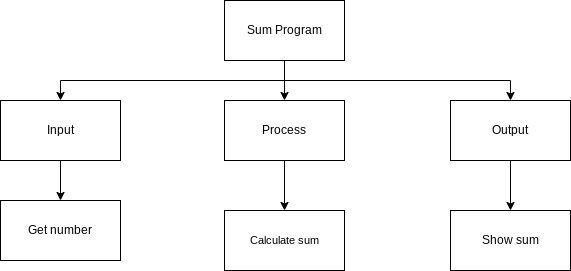

The diagram above was exported from draw.io. Its source (the exported page's mxGraphModel, read from the mxfile embedded in the PNG):
<mxGraphModel dx="1204" dy="741" grid="1" gridSize="10" guides="1" tooltips="1" connect="1" arrows="1" fold="1" page="1" pageScale="1" pageWidth="827" pageHeight="1169" math="0" shadow="0">
  <root>
    <mxCell id="0" />
    <mxCell id="1" parent="0" />
    <mxCell id="9" style="edgeStyle=orthogonalEdgeStyle;html=1;entryX=0.5;entryY=0;entryDx=0;entryDy=0;rounded=0;" parent="1" source="2" target="4" edge="1">
      <mxGeometry relative="1" as="geometry" />
    </mxCell>
    <mxCell id="10" style="edgeStyle=orthogonalEdgeStyle;shape=connector;rounded=0;html=1;entryX=0.5;entryY=0;entryDx=0;entryDy=0;labelBackgroundColor=default;fontFamily=Helvetica;fontSize=11;fontColor=default;endArrow=classic;strokeColor=default;" parent="1" source="2" target="3" edge="1">
      <mxGeometry relative="1" as="geometry">
        <Array as="points">
          <mxPoint x="414" y="200" />
          <mxPoint x="190" y="200" />
        </Array>
      </mxGeometry>
    </mxCell>
    <mxCell id="11" style="edgeStyle=orthogonalEdgeStyle;shape=connector;rounded=0;html=1;entryX=0.5;entryY=0;entryDx=0;entryDy=0;labelBackgroundColor=default;fontFamily=Helvetica;fontSize=11;fontColor=default;endArrow=classic;strokeColor=default;" parent="1" source="2" target="5" edge="1">
      <mxGeometry relative="1" as="geometry">
        <Array as="points">
          <mxPoint x="414" y="200" />
          <mxPoint x="640" y="200" />
        </Array>
      </mxGeometry>
    </mxCell>
    <mxCell id="2" value="Sum Program" style="rounded=0;whiteSpace=wrap;html=1;" parent="1" vertex="1">
      <mxGeometry x="354" y="120" width="120" height="60" as="geometry" />
    </mxCell>
    <mxCell id="14" style="edgeStyle=orthogonalEdgeStyle;shape=connector;rounded=0;html=1;entryX=0.5;entryY=0;entryDx=0;entryDy=0;labelBackgroundColor=default;fontFamily=Helvetica;fontSize=11;fontColor=default;endArrow=classic;strokeColor=default;" parent="1" source="3" target="6" edge="1">
      <mxGeometry relative="1" as="geometry" />
    </mxCell>
    <mxCell id="3" value="Input" style="rounded=0;whiteSpace=wrap;html=1;" parent="1" vertex="1">
      <mxGeometry x="130" y="220" width="120" height="60" as="geometry" />
    </mxCell>
    <mxCell id="24" style="edgeStyle=orthogonalEdgeStyle;html=1;entryX=0.5;entryY=0;entryDx=0;entryDy=0;rounded=0;" parent="1" source="4" target="23" edge="1">
      <mxGeometry relative="1" as="geometry" />
    </mxCell>
    <mxCell id="4" value="Process" style="rounded=0;whiteSpace=wrap;html=1;" parent="1" vertex="1">
      <mxGeometry x="354" y="220" width="120" height="60" as="geometry" />
    </mxCell>
    <mxCell id="21" style="edgeStyle=orthogonalEdgeStyle;html=1;entryX=0.5;entryY=0;entryDx=0;entryDy=0;rounded=0;" parent="1" source="5" target="8" edge="1">
      <mxGeometry relative="1" as="geometry" />
    </mxCell>
    <mxCell id="5" value="Output" style="rounded=0;whiteSpace=wrap;html=1;" parent="1" vertex="1">
      <mxGeometry x="580" y="220" width="120" height="60" as="geometry" />
    </mxCell>
    <mxCell id="6" value="Get number" style="rounded=0;whiteSpace=wrap;html=1;" parent="1" vertex="1">
      <mxGeometry x="130" y="320" width="120" height="60" as="geometry" />
    </mxCell>
    <mxCell id="8" value="Show sum" style="rounded=0;whiteSpace=wrap;html=1;" parent="1" vertex="1">
      <mxGeometry x="580" y="330" width="120" height="60" as="geometry" />
    </mxCell>
    <mxCell id="23" value="Calculate sum" style="rounded=0;whiteSpace=wrap;html=1;fontFamily=Helvetica;fontSize=11;fontColor=default;" parent="1" vertex="1">
      <mxGeometry x="354" y="330" width="120" height="60" as="geometry" />
    </mxCell>
  </root>
</mxGraphModel>